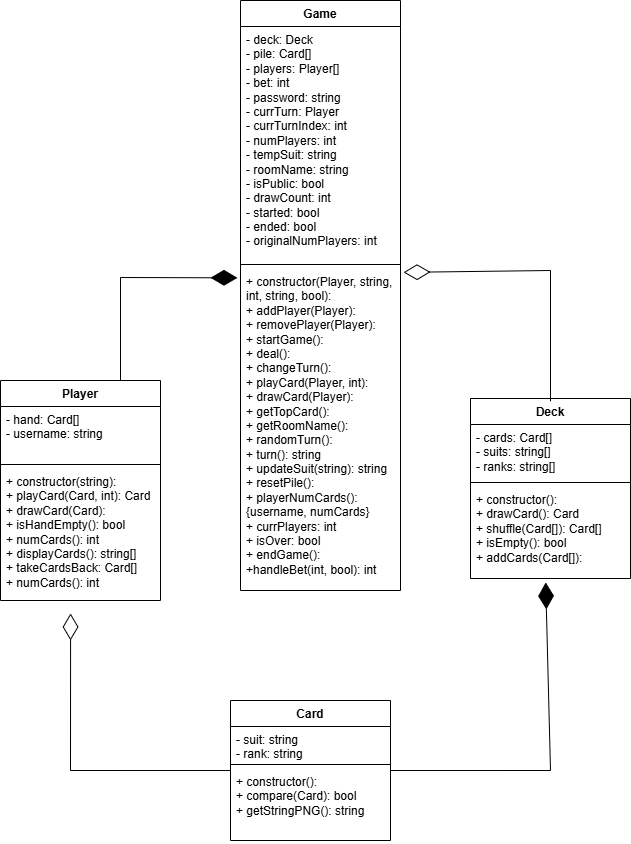

The diagram above was exported from draw.io. Its source (the exported page's mxGraphModel, read from the mxfile embedded in the PNG):
<mxGraphModel dx="472" dy="771" grid="1" gridSize="10" guides="1" tooltips="1" connect="1" arrows="1" fold="1" page="1" pageScale="1" pageWidth="827" pageHeight="1169" background="none" math="0" shadow="0">
  <root>
    <mxCell id="0" />
    <mxCell id="1" parent="0" />
    <mxCell id="l00AYePI50gnc42W_5T2-1" value="&lt;div&gt;Game&lt;/div&gt;" style="swimlane;fontStyle=1;align=center;verticalAlign=top;childLayout=stackLayout;horizontal=1;startSize=26;horizontalStack=0;resizeParent=1;resizeParentMax=0;resizeLast=0;collapsible=1;marginBottom=0;whiteSpace=wrap;html=1;" parent="1" vertex="1">
      <mxGeometry x="380" y="30" width="160" height="590" as="geometry" />
    </mxCell>
    <mxCell id="l00AYePI50gnc42W_5T2-2" value="&lt;div&gt;- deck: Deck&lt;/div&gt;&lt;div&gt;- pile: Card[]&lt;/div&gt;&lt;div&gt;- players: Player[]&amp;nbsp;&lt;/div&gt;&lt;div&gt;&lt;span style=&quot;background-color: initial;&quot;&gt;- bet: int&lt;/span&gt;&lt;/div&gt;&lt;div&gt;- password: string&lt;/div&gt;&lt;div&gt;- currTurn: Player&lt;/div&gt;&lt;div&gt;- currTurnIndex: int&lt;/div&gt;&lt;div&gt;- numPlayers: int&lt;/div&gt;&lt;div&gt;- tempSuit: string&lt;/div&gt;&lt;div&gt;- roomName: string&lt;/div&gt;&lt;div&gt;- isPublic: bool&lt;/div&gt;&lt;div&gt;- drawCount: int&lt;/div&gt;&lt;div&gt;- started: bool&lt;/div&gt;&lt;div&gt;- ended: bool&lt;/div&gt;&lt;div&gt;- originalNumPlayers: int&lt;/div&gt;" style="text;strokeColor=none;fillColor=none;align=left;verticalAlign=top;spacingLeft=4;spacingRight=4;overflow=hidden;rotatable=0;points=[[0,0.5],[1,0.5]];portConstraint=eastwest;whiteSpace=wrap;html=1;" parent="l00AYePI50gnc42W_5T2-1" vertex="1">
      <mxGeometry y="26" width="160" height="234" as="geometry" />
    </mxCell>
    <mxCell id="l00AYePI50gnc42W_5T2-3" value="" style="line;strokeWidth=1;fillColor=none;align=left;verticalAlign=middle;spacingTop=-1;spacingLeft=3;spacingRight=3;rotatable=0;labelPosition=right;points=[];portConstraint=eastwest;strokeColor=inherit;" parent="l00AYePI50gnc42W_5T2-1" vertex="1">
      <mxGeometry y="260" width="160" height="8" as="geometry" />
    </mxCell>
    <mxCell id="l00AYePI50gnc42W_5T2-4" value="&lt;div&gt;+ constructor(Player, string, int, string, bool):&lt;/div&gt;&lt;div&gt;+ addPlayer(Player):&lt;/div&gt;&lt;div&gt;+ removePlayer(Player):&lt;/div&gt;+ startGame():&lt;div&gt;+ deal():&lt;/div&gt;&lt;div&gt;+ changeTurn():&lt;/div&gt;&lt;div&gt;+ playCard(Player, int):&lt;/div&gt;&lt;div&gt;+ drawCard(Player):&lt;/div&gt;&lt;div&gt;+ getTopCard():&lt;/div&gt;&lt;div&gt;+ getRoomName():&lt;/div&gt;&lt;div&gt;+ randomTurn():&lt;/div&gt;&lt;div&gt;+ turn(): string&lt;/div&gt;&lt;div&gt;+ updateSuit(string): string&lt;/div&gt;&lt;div&gt;+ resetPile():&lt;/div&gt;&lt;div&gt;+ playerNumCards(): {username, numCards}&lt;/div&gt;&lt;div&gt;+ currPlayers: int&lt;/div&gt;&lt;div&gt;+ isOver: bool&lt;/div&gt;&lt;div&gt;+ endGame():&lt;/div&gt;&lt;div&gt;+handleBet(int, bool): int&lt;/div&gt;" style="text;strokeColor=none;fillColor=none;align=left;verticalAlign=top;spacingLeft=4;spacingRight=4;overflow=hidden;rotatable=0;points=[[0,0.5],[1,0.5]];portConstraint=eastwest;whiteSpace=wrap;html=1;" parent="l00AYePI50gnc42W_5T2-1" vertex="1">
      <mxGeometry y="268" width="160" height="322" as="geometry" />
    </mxCell>
    <mxCell id="xMQjTMlPg1UtUXz22cV0-1" value="Card" style="swimlane;fontStyle=1;align=center;verticalAlign=top;childLayout=stackLayout;horizontal=1;startSize=26;horizontalStack=0;resizeParent=1;resizeParentMax=0;resizeLast=0;collapsible=1;marginBottom=0;whiteSpace=wrap;html=1;" parent="1" vertex="1">
      <mxGeometry x="370" y="730" width="160" height="140" as="geometry" />
    </mxCell>
    <mxCell id="xMQjTMlPg1UtUXz22cV0-2" value="- suit: string&lt;div&gt;- rank: string&lt;/div&gt;" style="text;strokeColor=none;fillColor=none;align=left;verticalAlign=top;spacingLeft=4;spacingRight=4;overflow=hidden;rotatable=0;points=[[0,0.5],[1,0.5]];portConstraint=eastwest;whiteSpace=wrap;html=1;" parent="xMQjTMlPg1UtUXz22cV0-1" vertex="1">
      <mxGeometry y="26" width="160" height="34" as="geometry" />
    </mxCell>
    <mxCell id="xMQjTMlPg1UtUXz22cV0-3" value="" style="line;strokeWidth=1;fillColor=none;align=left;verticalAlign=middle;spacingTop=-1;spacingLeft=3;spacingRight=3;rotatable=0;labelPosition=right;points=[];portConstraint=eastwest;strokeColor=inherit;" parent="xMQjTMlPg1UtUXz22cV0-1" vertex="1">
      <mxGeometry y="60" width="160" height="8" as="geometry" />
    </mxCell>
    <mxCell id="xMQjTMlPg1UtUXz22cV0-4" value="&lt;div&gt;+ constructor():&lt;/div&gt;&lt;div&gt;+ compare(Card): bool&lt;/div&gt;&lt;div&gt;+ getStringPNG(): string&lt;/div&gt;" style="text;strokeColor=none;fillColor=none;align=left;verticalAlign=top;spacingLeft=4;spacingRight=4;overflow=hidden;rotatable=0;points=[[0,0.5],[1,0.5]];portConstraint=eastwest;whiteSpace=wrap;html=1;" parent="xMQjTMlPg1UtUXz22cV0-1" vertex="1">
      <mxGeometry y="68" width="160" height="72" as="geometry" />
    </mxCell>
    <mxCell id="xMQjTMlPg1UtUXz22cV0-13" value="Player" style="swimlane;fontStyle=1;align=center;verticalAlign=top;childLayout=stackLayout;horizontal=1;startSize=26;horizontalStack=0;resizeParent=1;resizeParentMax=0;resizeLast=0;collapsible=1;marginBottom=0;whiteSpace=wrap;html=1;" parent="1" vertex="1">
      <mxGeometry x="140" y="410" width="160" height="220" as="geometry" />
    </mxCell>
    <mxCell id="xMQjTMlPg1UtUXz22cV0-14" value="- hand: Card[]&lt;div&gt;- username: string&lt;/div&gt;" style="text;strokeColor=none;fillColor=none;align=left;verticalAlign=top;spacingLeft=4;spacingRight=4;overflow=hidden;rotatable=0;points=[[0,0.5],[1,0.5]];portConstraint=eastwest;whiteSpace=wrap;html=1;" parent="xMQjTMlPg1UtUXz22cV0-13" vertex="1">
      <mxGeometry y="26" width="160" height="54" as="geometry" />
    </mxCell>
    <mxCell id="xMQjTMlPg1UtUXz22cV0-15" value="" style="line;strokeWidth=1;fillColor=none;align=left;verticalAlign=middle;spacingTop=-1;spacingLeft=3;spacingRight=3;rotatable=0;labelPosition=right;points=[];portConstraint=eastwest;strokeColor=inherit;" parent="xMQjTMlPg1UtUXz22cV0-13" vertex="1">
      <mxGeometry y="80" width="160" height="8" as="geometry" />
    </mxCell>
    <mxCell id="xMQjTMlPg1UtUXz22cV0-16" value="&lt;div&gt;+ constructor(string):&lt;/div&gt;+ playCard(Card, int): Card&lt;div&gt;+ drawCard(Card):&lt;/div&gt;&lt;div&gt;+ isHandEmpty(): bool&lt;/div&gt;&lt;div&gt;+ numCards(): int&lt;/div&gt;&lt;div&gt;+ displayCards(): string[]&lt;/div&gt;&lt;div&gt;+ takeCardsBack: Card[]&lt;/div&gt;&lt;div&gt;+ numCards(): int&lt;/div&gt;" style="text;strokeColor=none;fillColor=none;align=left;verticalAlign=top;spacingLeft=4;spacingRight=4;overflow=hidden;rotatable=0;points=[[0,0.5],[1,0.5]];portConstraint=eastwest;whiteSpace=wrap;html=1;" parent="xMQjTMlPg1UtUXz22cV0-13" vertex="1">
      <mxGeometry y="88" width="160" height="132" as="geometry" />
    </mxCell>
    <mxCell id="xMQjTMlPg1UtUXz22cV0-25" value="Deck" style="swimlane;fontStyle=1;align=center;verticalAlign=top;childLayout=stackLayout;horizontal=1;startSize=26;horizontalStack=0;resizeParent=1;resizeParentMax=0;resizeLast=0;collapsible=1;marginBottom=0;whiteSpace=wrap;html=1;" parent="1" vertex="1">
      <mxGeometry x="610" y="428" width="160" height="180" as="geometry" />
    </mxCell>
    <mxCell id="xMQjTMlPg1UtUXz22cV0-26" value="- cards: Card[]&lt;div&gt;- suits: string[]&lt;/div&gt;&lt;div&gt;- ranks: string[]&lt;/div&gt;" style="text;strokeColor=none;fillColor=none;align=left;verticalAlign=top;spacingLeft=4;spacingRight=4;overflow=hidden;rotatable=0;points=[[0,0.5],[1,0.5]];portConstraint=eastwest;whiteSpace=wrap;html=1;" parent="xMQjTMlPg1UtUXz22cV0-25" vertex="1">
      <mxGeometry y="26" width="160" height="54" as="geometry" />
    </mxCell>
    <mxCell id="xMQjTMlPg1UtUXz22cV0-27" value="" style="line;strokeWidth=1;fillColor=none;align=left;verticalAlign=middle;spacingTop=-1;spacingLeft=3;spacingRight=3;rotatable=0;labelPosition=right;points=[];portConstraint=eastwest;strokeColor=inherit;" parent="xMQjTMlPg1UtUXz22cV0-25" vertex="1">
      <mxGeometry y="80" width="160" height="8" as="geometry" />
    </mxCell>
    <mxCell id="xMQjTMlPg1UtUXz22cV0-28" value="+ constructor():&lt;div&gt;+ drawCard(): Card&lt;/div&gt;&lt;div&gt;+ shuffle(Card[]): Card[]&lt;/div&gt;&lt;div&gt;+ isEmpty(): bool&lt;/div&gt;&lt;div&gt;+ addCards(Card[]):&lt;/div&gt;" style="text;strokeColor=none;fillColor=none;align=left;verticalAlign=top;spacingLeft=4;spacingRight=4;overflow=hidden;rotatable=0;points=[[0,0.5],[1,0.5]];portConstraint=eastwest;whiteSpace=wrap;html=1;" parent="xMQjTMlPg1UtUXz22cV0-25" vertex="1">
      <mxGeometry y="88" width="160" height="92" as="geometry" />
    </mxCell>
    <mxCell id="xMQjTMlPg1UtUXz22cV0-31" value="" style="endArrow=diamondThin;endFill=0;endSize=24;html=1;rounded=0;entryX=1.019;entryY=0.012;entryDx=0;entryDy=0;exitX=0.5;exitY=0.015;exitDx=0;exitDy=0;exitPerimeter=0;entryPerimeter=0;" parent="1" source="xMQjTMlPg1UtUXz22cV0-25" target="l00AYePI50gnc42W_5T2-4" edge="1">
      <mxGeometry width="160" relative="1" as="geometry">
        <mxPoint x="690" y="420" as="sourcePoint" />
        <mxPoint x="710" y="460" as="targetPoint" />
        <Array as="points">
          <mxPoint x="690" y="300" />
        </Array>
      </mxGeometry>
    </mxCell>
    <mxCell id="xMQjTMlPg1UtUXz22cV0-34" value="" style="endArrow=diamondThin;endFill=1;endSize=24;html=1;rounded=0;entryX=0.47;entryY=1.043;entryDx=0;entryDy=0;entryPerimeter=0;exitX=1;exitY=0.028;exitDx=0;exitDy=0;exitPerimeter=0;" parent="1" source="xMQjTMlPg1UtUXz22cV0-4" target="xMQjTMlPg1UtUXz22cV0-28" edge="1">
      <mxGeometry width="160" relative="1" as="geometry">
        <mxPoint x="562" y="700" as="sourcePoint" />
        <mxPoint x="750" y="680" as="targetPoint" />
        <Array as="points">
          <mxPoint x="690" y="800" />
        </Array>
      </mxGeometry>
    </mxCell>
    <mxCell id="xMQjTMlPg1UtUXz22cV0-35" value="" style="endArrow=diamondThin;endFill=0;endSize=24;html=1;rounded=0;entryX=0.438;entryY=1.098;entryDx=0;entryDy=0;entryPerimeter=0;exitX=0;exitY=0.028;exitDx=0;exitDy=0;exitPerimeter=0;" parent="1" source="xMQjTMlPg1UtUXz22cV0-4" target="xMQjTMlPg1UtUXz22cV0-16" edge="1">
      <mxGeometry width="160" relative="1" as="geometry">
        <mxPoint x="450" y="600" as="sourcePoint" />
        <mxPoint x="610" y="600" as="targetPoint" />
        <Array as="points">
          <mxPoint x="210" y="800" />
        </Array>
      </mxGeometry>
    </mxCell>
    <mxCell id="c7tluKI6ky0mKsDh-f5k-19" value="" style="endArrow=diamondThin;endFill=1;endSize=24;html=1;rounded=0;entryX=-0.019;entryY=0.029;entryDx=0;entryDy=0;entryPerimeter=0;exitX=0.75;exitY=0;exitDx=0;exitDy=0;" parent="1" source="xMQjTMlPg1UtUXz22cV0-13" target="l00AYePI50gnc42W_5T2-4" edge="1">
      <mxGeometry width="160" relative="1" as="geometry">
        <mxPoint x="190" y="349" as="sourcePoint" />
        <mxPoint x="345" y="170" as="targetPoint" />
        <Array as="points">
          <mxPoint x="260" y="307" />
        </Array>
      </mxGeometry>
    </mxCell>
  </root>
</mxGraphModel>